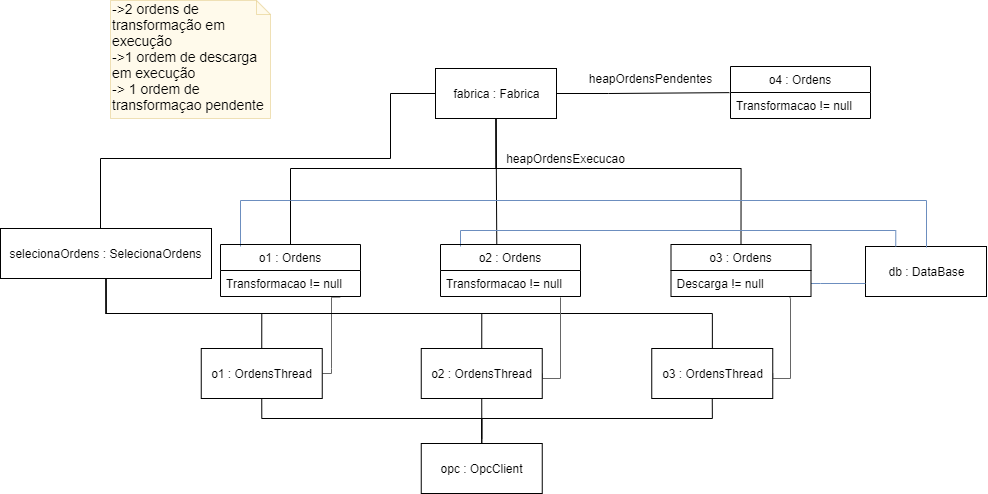

The diagram above was exported from draw.io. Its source (the exported page's mxGraphModel, read from the mxfile embedded in the PNG):
<mxGraphModel dx="2067" dy="643" grid="1" gridSize="10" guides="1" tooltips="1" connect="1" arrows="1" fold="1" page="1" pageScale="1" pageWidth="827" pageHeight="1169" math="0" shadow="0">
  <root>
    <mxCell id="0" />
    <mxCell id="1" parent="0" />
    <mxCell id="xxGRKSxOieaTIEgl50J6-53" style="edgeStyle=orthogonalEdgeStyle;rounded=0;orthogonalLoop=1;jettySize=auto;html=1;exitX=0.5;exitY=1;exitDx=0;exitDy=0;endArrow=none;endFill=0;" parent="1" source="xxGRKSxOieaTIEgl50J6-1" edge="1">
      <mxGeometry relative="1" as="geometry">
        <mxPoint x="191.25" y="530" as="targetPoint" />
      </mxGeometry>
    </mxCell>
    <mxCell id="xxGRKSxOieaTIEgl50J6-73" style="edgeStyle=orthogonalEdgeStyle;rounded=0;jumpStyle=none;jumpSize=10;orthogonalLoop=1;jettySize=auto;html=1;exitX=1;exitY=0.5;exitDx=0;exitDy=0;entryX=0.855;entryY=1.025;entryDx=0;entryDy=0;entryPerimeter=0;endArrow=none;endFill=0;fillColor=#f5f5f5;strokeColor=#666666;" parent="1" source="xxGRKSxOieaTIEgl50J6-1" target="xxGRKSxOieaTIEgl50J6-18" edge="1">
      <mxGeometry relative="1" as="geometry">
        <Array as="points">
          <mxPoint x="41" y="465" />
          <mxPoint x="41" y="460" />
          <mxPoint x="41" y="460" />
          <mxPoint x="41" y="389" />
        </Array>
      </mxGeometry>
    </mxCell>
    <mxCell id="xxGRKSxOieaTIEgl50J6-1" value="o1 : OrdensThread" style="html=1;" parent="1" vertex="1">
      <mxGeometry x="-89.25" y="440" width="121" height="50" as="geometry" />
    </mxCell>
    <mxCell id="xxGRKSxOieaTIEgl50J6-67" style="edgeStyle=orthogonalEdgeStyle;rounded=0;jumpStyle=none;jumpSize=10;orthogonalLoop=1;jettySize=auto;html=1;exitX=0.5;exitY=1;exitDx=0;exitDy=0;entryX=0.5;entryY=0;entryDx=0;entryDy=0;endArrow=none;endFill=0;" parent="1" source="xxGRKSxOieaTIEgl50J6-5" target="xxGRKSxOieaTIEgl50J6-1" edge="1">
      <mxGeometry relative="1" as="geometry" />
    </mxCell>
    <mxCell id="xxGRKSxOieaTIEgl50J6-68" style="edgeStyle=orthogonalEdgeStyle;rounded=0;jumpStyle=none;jumpSize=10;orthogonalLoop=1;jettySize=auto;html=1;exitX=0.5;exitY=1;exitDx=0;exitDy=0;entryX=0.5;entryY=0;entryDx=0;entryDy=0;endArrow=none;endFill=0;" parent="1" source="xxGRKSxOieaTIEgl50J6-5" target="xxGRKSxOieaTIEgl50J6-9" edge="1">
      <mxGeometry relative="1" as="geometry" />
    </mxCell>
    <mxCell id="xxGRKSxOieaTIEgl50J6-69" style="edgeStyle=orthogonalEdgeStyle;rounded=0;jumpStyle=none;jumpSize=10;orthogonalLoop=1;jettySize=auto;html=1;exitX=0.5;exitY=1;exitDx=0;exitDy=0;endArrow=none;endFill=0;" parent="1" source="xxGRKSxOieaTIEgl50J6-5" target="xxGRKSxOieaTIEgl50J6-10" edge="1">
      <mxGeometry relative="1" as="geometry" />
    </mxCell>
    <mxCell id="xxGRKSxOieaTIEgl50J6-5" value="selecionaOrdens : SelecionaOrdens" style="html=1;" parent="1" vertex="1">
      <mxGeometry x="-290" y="320" width="211" height="50" as="geometry" />
    </mxCell>
    <mxCell id="xxGRKSxOieaTIEgl50J6-52" style="edgeStyle=orthogonalEdgeStyle;rounded=0;orthogonalLoop=1;jettySize=auto;html=1;exitX=0.5;exitY=1;exitDx=0;exitDy=0;endArrow=none;endFill=0;" parent="1" source="xxGRKSxOieaTIEgl50J6-9" edge="1">
      <mxGeometry relative="1" as="geometry">
        <mxPoint x="181.25" y="550" as="targetPoint" />
        <Array as="points">
          <mxPoint x="191.25" y="550" />
        </Array>
      </mxGeometry>
    </mxCell>
    <mxCell id="xxGRKSxOieaTIEgl50J6-75" style="edgeStyle=orthogonalEdgeStyle;rounded=0;jumpStyle=none;jumpSize=10;orthogonalLoop=1;jettySize=auto;html=1;exitX=1;exitY=0.5;exitDx=0;exitDy=0;entryX=0.86;entryY=1.046;entryDx=0;entryDy=0;entryPerimeter=0;endArrow=none;endFill=0;fillColor=#f5f5f5;strokeColor=#666666;" parent="1" source="xxGRKSxOieaTIEgl50J6-9" target="xxGRKSxOieaTIEgl50J6-22" edge="1">
      <mxGeometry relative="1" as="geometry">
        <Array as="points">
          <mxPoint x="252" y="470" />
          <mxPoint x="270" y="470" />
          <mxPoint x="270" y="389" />
        </Array>
      </mxGeometry>
    </mxCell>
    <mxCell id="xxGRKSxOieaTIEgl50J6-9" value="o2 : OrdensThread" style="html=1;" parent="1" vertex="1">
      <mxGeometry x="130.75" y="440" width="121" height="50" as="geometry" />
    </mxCell>
    <mxCell id="xxGRKSxOieaTIEgl50J6-51" style="edgeStyle=orthogonalEdgeStyle;rounded=0;orthogonalLoop=1;jettySize=auto;html=1;exitX=0.5;exitY=1;exitDx=0;exitDy=0;entryX=0.5;entryY=0;entryDx=0;entryDy=0;endArrow=none;endFill=0;" parent="1" source="xxGRKSxOieaTIEgl50J6-10" target="xxGRKSxOieaTIEgl50J6-39" edge="1">
      <mxGeometry relative="1" as="geometry">
        <Array as="points">
          <mxPoint x="421.25" y="510" />
          <mxPoint x="191.25" y="510" />
        </Array>
      </mxGeometry>
    </mxCell>
    <mxCell id="xxGRKSxOieaTIEgl50J6-72" style="edgeStyle=orthogonalEdgeStyle;rounded=0;jumpStyle=none;jumpSize=10;orthogonalLoop=1;jettySize=auto;html=1;exitX=1;exitY=0.5;exitDx=0;exitDy=0;entryX=0.848;entryY=1.015;entryDx=0;entryDy=0;entryPerimeter=0;endArrow=none;endFill=0;fillColor=#f5f5f5;strokeColor=#666666;" parent="1" source="xxGRKSxOieaTIEgl50J6-10" target="xxGRKSxOieaTIEgl50J6-24" edge="1">
      <mxGeometry relative="1" as="geometry">
        <Array as="points">
          <mxPoint x="482" y="470" />
          <mxPoint x="500" y="470" />
          <mxPoint x="500" y="390" />
          <mxPoint x="499" y="390" />
        </Array>
      </mxGeometry>
    </mxCell>
    <mxCell id="xxGRKSxOieaTIEgl50J6-10" value="o3 : OrdensThread" style="html=1;" parent="1" vertex="1">
      <mxGeometry x="361.25" y="440" width="121" height="50" as="geometry" />
    </mxCell>
    <mxCell id="xxGRKSxOieaTIEgl50J6-35" value="" style="edgeStyle=orthogonalEdgeStyle;rounded=0;orthogonalLoop=1;jettySize=auto;html=1;endArrow=none;endFill=0;entryX=-0.008;entryY=0.005;entryDx=0;entryDy=0;entryPerimeter=0;" parent="1" source="xxGRKSxOieaTIEgl50J6-31" target="xxGRKSxOieaTIEgl50J6-33" edge="1">
      <mxGeometry relative="1" as="geometry">
        <mxPoint x="345.9999999999998" y="185.0000000000001" as="targetPoint" />
        <Array as="points">
          <mxPoint x="318" y="185" />
          <mxPoint x="368" y="184" />
        </Array>
      </mxGeometry>
    </mxCell>
    <mxCell id="xxGRKSxOieaTIEgl50J6-62" style="edgeStyle=orthogonalEdgeStyle;rounded=0;jumpStyle=arc;jumpSize=10;orthogonalLoop=1;jettySize=auto;html=1;exitX=0.5;exitY=1;exitDx=0;exitDy=0;entryX=0.402;entryY=-0.013;entryDx=0;entryDy=0;entryPerimeter=0;endArrow=none;endFill=0;" parent="1" source="xxGRKSxOieaTIEgl50J6-31" target="xxGRKSxOieaTIEgl50J6-21" edge="1">
      <mxGeometry relative="1" as="geometry" />
    </mxCell>
    <mxCell id="xxGRKSxOieaTIEgl50J6-63" style="edgeStyle=orthogonalEdgeStyle;rounded=0;jumpStyle=arc;jumpSize=10;orthogonalLoop=1;jettySize=auto;html=1;exitX=0.5;exitY=1;exitDx=0;exitDy=0;entryX=0.5;entryY=0;entryDx=0;entryDy=0;endArrow=none;endFill=0;" parent="1" source="xxGRKSxOieaTIEgl50J6-31" target="xxGRKSxOieaTIEgl50J6-17" edge="1">
      <mxGeometry relative="1" as="geometry">
        <Array as="points">
          <mxPoint x="206" y="260" />
          <mxPoint y="260" />
        </Array>
      </mxGeometry>
    </mxCell>
    <mxCell id="xxGRKSxOieaTIEgl50J6-64" style="edgeStyle=orthogonalEdgeStyle;rounded=0;jumpStyle=arc;jumpSize=10;orthogonalLoop=1;jettySize=auto;html=1;exitX=0.5;exitY=1;exitDx=0;exitDy=0;entryX=0.5;entryY=0;entryDx=0;entryDy=0;endArrow=none;endFill=0;" parent="1" source="xxGRKSxOieaTIEgl50J6-31" target="xxGRKSxOieaTIEgl50J6-23" edge="1">
      <mxGeometry relative="1" as="geometry">
        <Array as="points">
          <mxPoint x="206" y="260" />
          <mxPoint x="450" y="260" />
        </Array>
      </mxGeometry>
    </mxCell>
    <mxCell id="xxGRKSxOieaTIEgl50J6-66" style="edgeStyle=orthogonalEdgeStyle;rounded=0;jumpStyle=arc;jumpSize=10;orthogonalLoop=1;jettySize=auto;html=1;exitX=0;exitY=0.5;exitDx=0;exitDy=0;endArrow=none;endFill=0;" parent="1" source="xxGRKSxOieaTIEgl50J6-31" target="xxGRKSxOieaTIEgl50J6-5" edge="1">
      <mxGeometry relative="1" as="geometry">
        <Array as="points">
          <mxPoint x="100" y="185" />
          <mxPoint x="100" y="250" />
          <mxPoint x="-190" y="250" />
        </Array>
      </mxGeometry>
    </mxCell>
    <mxCell id="xxGRKSxOieaTIEgl50J6-31" value="fabrica : Fabrica" style="html=1;" parent="1" vertex="1">
      <mxGeometry x="145" y="160" width="121" height="50" as="geometry" />
    </mxCell>
    <mxCell id="xxGRKSxOieaTIEgl50J6-39" value="opc : OpcClient" style="html=1;" parent="1" vertex="1">
      <mxGeometry x="130.75" y="535" width="121" height="50" as="geometry" />
    </mxCell>
    <mxCell id="xxGRKSxOieaTIEgl50J6-43" value="heapOrdensPendentes" style="text;html=1;align=center;verticalAlign=middle;resizable=0;points=[];autosize=1;" parent="1" vertex="1">
      <mxGeometry x="290" y="160" width="140" height="20" as="geometry" />
    </mxCell>
    <mxCell id="xxGRKSxOieaTIEgl50J6-44" value="db : DataBase" style="html=1;" parent="1" vertex="1">
      <mxGeometry x="575" y="338" width="121" height="50" as="geometry" />
    </mxCell>
    <mxCell id="xxGRKSxOieaTIEgl50J6-57" style="edgeStyle=orthogonalEdgeStyle;rounded=0;orthogonalLoop=1;jettySize=auto;html=1;endArrow=none;endFill=0;exitX=1;exitY=0.5;exitDx=0;exitDy=0;fillColor=#dae8fc;strokeColor=#6c8ebf;" parent="1" source="xxGRKSxOieaTIEgl50J6-24" edge="1">
      <mxGeometry relative="1" as="geometry">
        <mxPoint x="435.5" y="364.0000000000001" as="sourcePoint" />
        <Array as="points">
          <mxPoint x="530" y="375" />
          <mxPoint x="530" y="375" />
          <mxPoint x="575" y="375" />
        </Array>
        <mxPoint x="575" y="375" as="targetPoint" />
      </mxGeometry>
    </mxCell>
    <mxCell id="xxGRKSxOieaTIEgl50J6-55" style="edgeStyle=orthogonalEdgeStyle;rounded=0;orthogonalLoop=1;jettySize=auto;html=1;exitX=0.75;exitY=0;exitDx=0;exitDy=0;entryX=0.25;entryY=0;entryDx=0;entryDy=0;endArrow=none;endFill=0;jumpStyle=none;jumpSize=9;fillColor=#dae8fc;strokeColor=#6c8ebf;" parent="1" target="xxGRKSxOieaTIEgl50J6-44" edge="1">
      <mxGeometry relative="1" as="geometry">
        <Array as="points">
          <mxPoint x="170" y="322" />
          <mxPoint x="605" y="322" />
        </Array>
        <mxPoint x="170" y="338" as="sourcePoint" />
      </mxGeometry>
    </mxCell>
    <mxCell id="xxGRKSxOieaTIEgl50J6-21" value="o2 : Ordens" style="swimlane;fontStyle=0;childLayout=stackLayout;horizontal=1;startSize=26;fillColor=none;horizontalStack=0;resizeParent=1;resizeParentMax=0;resizeLast=0;collapsible=1;marginBottom=0;" parent="1" vertex="1">
      <mxGeometry x="150" y="336" width="140" height="52" as="geometry" />
    </mxCell>
    <mxCell id="xxGRKSxOieaTIEgl50J6-22" value="Transformacao != null" style="text;strokeColor=none;fillColor=none;align=left;verticalAlign=top;spacingLeft=4;spacingRight=4;overflow=hidden;rotatable=0;points=[[0,0.5],[1,0.5]];portConstraint=eastwest;" parent="xxGRKSxOieaTIEgl50J6-21" vertex="1">
      <mxGeometry y="26" width="140" height="26" as="geometry" />
    </mxCell>
    <mxCell id="xxGRKSxOieaTIEgl50J6-56" style="edgeStyle=orthogonalEdgeStyle;rounded=0;orthogonalLoop=1;jettySize=auto;html=1;exitX=0.75;exitY=0;exitDx=0;exitDy=0;endArrow=none;endFill=0;jumpStyle=none;jumpSize=10;fillColor=#dae8fc;strokeColor=#6c8ebf;" parent="1" edge="1">
      <mxGeometry relative="1" as="geometry">
        <mxPoint x="636" y="339" as="targetPoint" />
        <Array as="points">
          <mxPoint y="292" />
          <mxPoint x="636" y="292" />
          <mxPoint x="636" y="339" />
        </Array>
        <mxPoint x="-50" y="338" as="sourcePoint" />
      </mxGeometry>
    </mxCell>
    <mxCell id="xxGRKSxOieaTIEgl50J6-58" value="-&amp;gt;2 ordens de transformação em execução&lt;br style=&quot;font-size: 14px;&quot;&gt;-&amp;gt;1 ordem de descarga em execução&lt;br style=&quot;font-size: 14px;&quot;&gt;-&amp;gt; 1 ordem de transformaçao pendente&amp;nbsp;" style="shape=note;whiteSpace=wrap;html=1;size=14;verticalAlign=top;align=left;spacingTop=-6;fillColor=#fff2cc;strokeColor=#d6b656;opacity=40;fontSize=14;" parent="1" vertex="1">
      <mxGeometry x="-180" y="92" width="160" height="118" as="geometry" />
    </mxCell>
    <mxCell id="xxGRKSxOieaTIEgl50J6-23" value="o3 : Ordens" style="swimlane;fontStyle=0;childLayout=stackLayout;horizontal=1;startSize=26;fillColor=none;horizontalStack=0;resizeParent=1;resizeParentMax=0;resizeLast=0;collapsible=1;marginBottom=0;" parent="1" vertex="1">
      <mxGeometry x="380.5" y="336" width="140" height="52" as="geometry" />
    </mxCell>
    <mxCell id="xxGRKSxOieaTIEgl50J6-24" value="Descarga != null" style="text;strokeColor=none;fillColor=none;align=left;verticalAlign=top;spacingLeft=4;spacingRight=4;overflow=hidden;rotatable=0;points=[[0,0.5],[1,0.5]];portConstraint=eastwest;" parent="xxGRKSxOieaTIEgl50J6-23" vertex="1">
      <mxGeometry y="26" width="140" height="26" as="geometry" />
    </mxCell>
    <mxCell id="xxGRKSxOieaTIEgl50J6-17" value="o1 : Ordens" style="swimlane;fontStyle=0;childLayout=stackLayout;horizontal=1;startSize=26;fillColor=none;horizontalStack=0;resizeParent=1;resizeParentMax=0;resizeLast=0;collapsible=1;marginBottom=0;" parent="1" vertex="1">
      <mxGeometry x="-70" y="336" width="140" height="52" as="geometry" />
    </mxCell>
    <mxCell id="xxGRKSxOieaTIEgl50J6-18" value="Transformacao != null" style="text;strokeColor=none;fillColor=none;align=left;verticalAlign=top;spacingLeft=4;spacingRight=4;overflow=hidden;rotatable=0;points=[[0,0.5],[1,0.5]];portConstraint=eastwest;" parent="xxGRKSxOieaTIEgl50J6-17" vertex="1">
      <mxGeometry y="26" width="140" height="26" as="geometry" />
    </mxCell>
    <mxCell id="xxGRKSxOieaTIEgl50J6-65" value="heapOrdensExecucao" style="text;html=1;align=center;verticalAlign=middle;resizable=0;points=[];autosize=1;" parent="1" vertex="1">
      <mxGeometry x="210" y="240" width="130" height="20" as="geometry" />
    </mxCell>
    <mxCell id="xxGRKSxOieaTIEgl50J6-32" value="o4 : Ordens" style="swimlane;fontStyle=0;childLayout=stackLayout;horizontal=1;startSize=26;fillColor=none;horizontalStack=0;resizeParent=1;resizeParentMax=0;resizeLast=0;collapsible=1;marginBottom=0;" parent="1" vertex="1">
      <mxGeometry x="440" y="158" width="140" height="52" as="geometry" />
    </mxCell>
    <mxCell id="xxGRKSxOieaTIEgl50J6-33" value="Transformacao != null" style="text;strokeColor=none;fillColor=none;align=left;verticalAlign=top;spacingLeft=4;spacingRight=4;overflow=hidden;rotatable=0;points=[[0,0.5],[1,0.5]];portConstraint=eastwest;" parent="xxGRKSxOieaTIEgl50J6-32" vertex="1">
      <mxGeometry y="26" width="140" height="26" as="geometry" />
    </mxCell>
  </root>
</mxGraphModel>